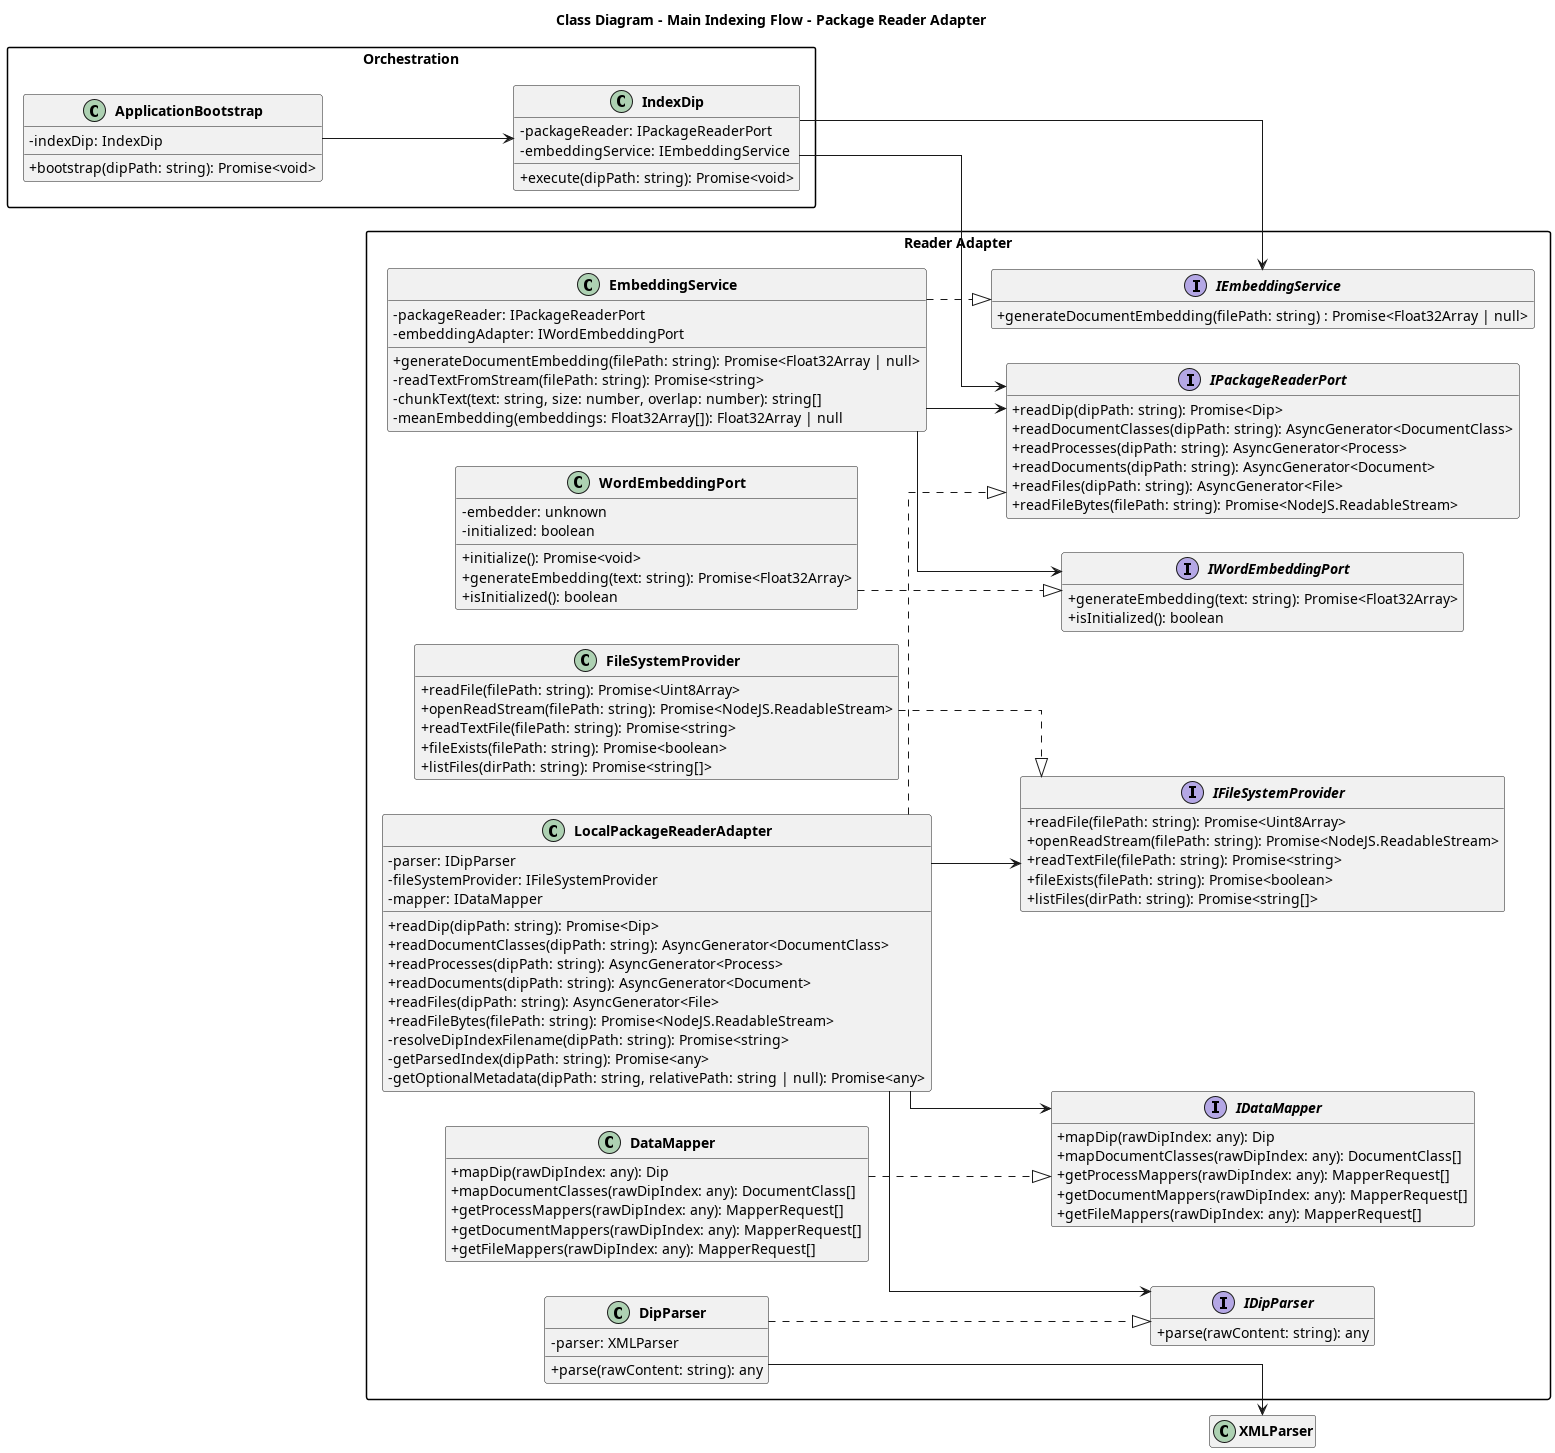

The diagram above was rendered by PlantUML. Its source (embedded in the PNG):
@startuml Class Diagram - Main Indexing Flow - Package Reader Adapter

left to right direction
skinparam classAttributeIconSize 0
skinparam classFontStyle bold
skinparam packageStyle rectangle
skinparam linetype ortho
hide empty members

title Class Diagram - Main Indexing Flow - Package Reader Adapter

package "Orchestration" {
  class ApplicationBootstrap {
    - indexDip: IndexDip
    + bootstrap(dipPath: string): Promise<void>
  }

  class IndexDip {
    - packageReader: IPackageReaderPort
    - embeddingService: IEmbeddingService
    + execute(dipPath: string): Promise<void>
  }
}

package "Reader Adapter" {
  interface IPackageReaderPort {
    + readDip(dipPath: string): Promise<Dip>
    + readDocumentClasses(dipPath: string): AsyncGenerator<DocumentClass>
    + readProcesses(dipPath: string): AsyncGenerator<Process>
    + readDocuments(dipPath: string): AsyncGenerator<Document>
    + readFiles(dipPath: string): AsyncGenerator<File>
    + readFileBytes(filePath: string): Promise<NodeJS.ReadableStream>
  }

  class LocalPackageReaderAdapter {
    - parser: IDipParser
    - fileSystemProvider: IFileSystemProvider
    - mapper: IDataMapper
    + readDip(dipPath: string): Promise<Dip>
    + readDocumentClasses(dipPath: string): AsyncGenerator<DocumentClass>
    + readProcesses(dipPath: string): AsyncGenerator<Process>
    + readDocuments(dipPath: string): AsyncGenerator<Document>
    + readFiles(dipPath: string): AsyncGenerator<File>
    + readFileBytes(filePath: string): Promise<NodeJS.ReadableStream>
    - resolveDipIndexFilename(dipPath: string): Promise<string>
    - getParsedIndex(dipPath: string): Promise<any>
    - getOptionalMetadata(dipPath: string, relativePath: string | null): Promise<any>
  }

  interface IDipParser {
    + parse(rawContent: string): any
  }

  class DipParser {
    - parser: XMLParser
    + parse(rawContent: string): any
  }

  interface IEmbeddingService{
    + generateDocumentEmbedding(filePath: string) : Promise<Float32Array | null>
  }

  interface IDataMapper {
    + mapDip(rawDipIndex: any): Dip
    + mapDocumentClasses(rawDipIndex: any): DocumentClass[]
    + getProcessMappers(rawDipIndex: any): MapperRequest[]
    + getDocumentMappers(rawDipIndex: any): MapperRequest[]
    + getFileMappers(rawDipIndex: any): MapperRequest[]
  }

  class DataMapper {
    + mapDip(rawDipIndex: any): Dip
    + mapDocumentClasses(rawDipIndex: any): DocumentClass[]
    + getProcessMappers(rawDipIndex: any): MapperRequest[]
    + getDocumentMappers(rawDipIndex: any): MapperRequest[]
    + getFileMappers(rawDipIndex: any): MapperRequest[]
  }

  interface IFileSystemProvider {
    + readFile(filePath: string): Promise<Uint8Array>
    + openReadStream(filePath: string): Promise<NodeJS.ReadableStream>
    + readTextFile(filePath: string): Promise<string>
    + fileExists(filePath: string): Promise<boolean>
    + listFiles(dirPath: string): Promise<string[]>
  }

  class FileSystemProvider {
    + readFile(filePath: string): Promise<Uint8Array>
    + openReadStream(filePath: string): Promise<NodeJS.ReadableStream>
    + readTextFile(filePath: string): Promise<string>
    + fileExists(filePath: string): Promise<boolean>
    + listFiles(dirPath: string): Promise<string[]>
  }

  class EmbeddingService {
    - packageReader: IPackageReaderPort
    - embeddingAdapter: IWordEmbeddingPort
    + generateDocumentEmbedding(filePath: string): Promise<Float32Array | null>
    - readTextFromStream(filePath: string): Promise<string>
    - chunkText(text: string, size: number, overlap: number): string[]
    - meanEmbedding(embeddings: Float32Array[]): Float32Array | null
  }

  interface IWordEmbeddingPort {
    + generateEmbedding(text: string): Promise<Float32Array>
    + isInitialized(): boolean
  }

  class WordEmbeddingPort {
    - embedder: unknown
    - initialized: boolean
    + initialize(): Promise<void>
    + generateEmbedding(text: string): Promise<Float32Array>
    + isInitialized(): boolean
  }
}

ApplicationBootstrap --> IndexDip
IndexDip --> IPackageReaderPort
LocalPackageReaderAdapter ..|> IPackageReaderPort
LocalPackageReaderAdapter --> IDipParser
LocalPackageReaderAdapter --> IDataMapper
LocalPackageReaderAdapter --> IFileSystemProvider
DipParser ..|> IDipParser
DipParser --> XMLParser
DataMapper ..|> IDataMapper
FileSystemProvider ..|> IFileSystemProvider
IndexDip --> IEmbeddingService
EmbeddingService ..|> IEmbeddingService
EmbeddingService --> IPackageReaderPort
EmbeddingService --> IWordEmbeddingPort
WordEmbeddingPort ..|> IWordEmbeddingPort

@enduml